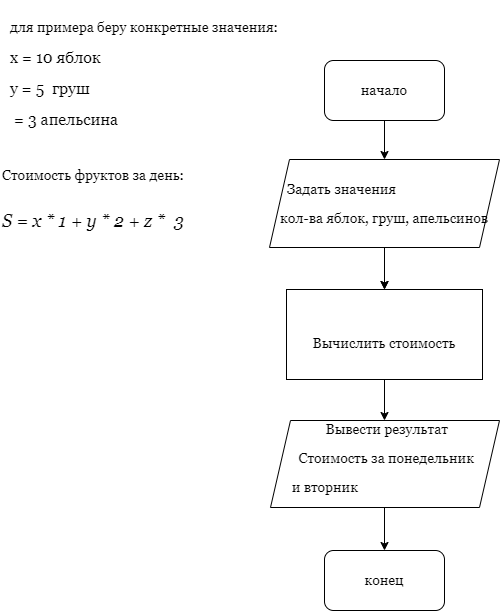

The diagram above was exported from draw.io. Its source (the exported page's mxGraphModel, read from the mxfile embedded in the PNG):
<mxGraphModel dx="1434" dy="844" grid="1" gridSize="10" guides="1" tooltips="1" connect="1" arrows="1" fold="1" page="1" pageScale="1" pageWidth="827" pageHeight="1169" math="0" shadow="0">
  <root>
    <mxCell id="0" />
    <mxCell id="1" parent="0" />
    <mxCell id="9bO1ySpfoNoerUeCrbQn-1" value="&lt;div style=&quot;text-align: justify;&quot;&gt;&lt;span style=&quot;font-size: 14px; font-family: Georgia; background-color: transparent; color: light-dark(rgb(0, 0, 0), rgb(255, 255, 255));&quot;&gt;начало&lt;/span&gt;&lt;/div&gt;" style="rounded=1;whiteSpace=wrap;html=1;" parent="1" vertex="1">
      <mxGeometry x="354" y="90" width="120" height="60" as="geometry" />
    </mxCell>
    <mxCell id="9bO1ySpfoNoerUeCrbQn-3" value="&lt;div style=&quot;text-align: justify;&quot;&gt;&lt;font style=&quot;font-size: 14px;&quot;&gt;&lt;br&gt;&lt;/font&gt;&lt;/div&gt;&lt;p style=&quot;text-align: justify;&quot;&gt;&lt;span&gt;&lt;font face=&quot;Georgia&quot; style=&quot;font-size: 14px;&quot;&gt;&lt;span&gt;Вычислить &lt;/span&gt;&lt;span&gt;стоимость&lt;/span&gt;&lt;/font&gt;&lt;/span&gt;&lt;/p&gt;" style="rounded=0;whiteSpace=wrap;html=1;" parent="1" vertex="1">
      <mxGeometry x="316" y="319" width="196" height="90" as="geometry" />
    </mxCell>
    <mxCell id="9bO1ySpfoNoerUeCrbQn-5" value="&lt;p style=&quot;text-align: justify;&quot;&gt;&lt;font style=&quot;font-size: 14px;&quot; face=&quot;Georgia&quot;&gt;&lt;span&gt;для&amp;nbsp;&lt;/span&gt;&lt;span&gt;примера &lt;/span&gt;&lt;span&gt;беру&amp;nbsp;&lt;/span&gt;&lt;span&gt;конкретные &lt;/span&gt;&lt;span&gt;значения:&lt;/span&gt;&lt;/font&gt;&lt;/p&gt;&lt;p style=&quot;text-align: justify;&quot;&gt;&lt;font size=&quot;3&quot; face=&quot;Georgia&quot;&gt;&lt;span style=&quot;background-color: transparent; color: light-dark(rgb(0, 0, 0), rgb(255, 255, 255));&quot;&gt;x = 10&lt;/span&gt;&lt;span style=&quot;background-color: transparent; color: light-dark(rgb(0, 0, 0), rgb(255, 255, 255));&quot;&gt;&amp;nbsp;&lt;/span&gt;&lt;span style=&quot;background-color: transparent; color: light-dark(rgb(0, 0, 0), rgb(255, 255, 255));&quot;&gt;яблок&lt;/span&gt;&lt;/font&gt;&lt;/p&gt;&lt;p style=&quot;text-align: justify;&quot;&gt;&lt;font size=&quot;3&quot; face=&quot;Georgia&quot;&gt;&lt;span style=&quot;background-color: transparent; color: light-dark(rgb(0, 0, 0), rgb(255, 255, 255));&quot;&gt;y = 5&amp;nbsp;&amp;nbsp;&lt;/span&gt;&lt;span style=&quot;background-color: transparent; color: light-dark(rgb(0, 0, 0), rgb(255, 255, 255));&quot;&gt;груш&lt;/span&gt;&lt;/font&gt;&lt;/p&gt;&lt;p style=&quot;text-align: justify;&quot;&gt;&lt;font size=&quot;3&quot; face=&quot;Georgia&quot;&gt;&lt;span style=&quot;background-color: transparent; color: light-dark(rgb(0, 0, 0), rgb(255, 255, 255));&quot;&gt;&amp;nbsp;= 3&lt;/span&gt;&lt;span style=&quot;background-color: transparent; color: light-dark(rgb(0, 0, 0), rgb(255, 255, 255));&quot;&gt;&amp;nbsp;&lt;/span&gt;&lt;span style=&quot;background-color: transparent; color: light-dark(rgb(0, 0, 0), rgb(255, 255, 255));&quot;&gt;апельсина&lt;/span&gt;&lt;/font&gt;&lt;/p&gt;" style="text;whiteSpace=wrap;html=1;align=right;" parent="1" vertex="1">
      <mxGeometry x="30" y="30" width="280" height="140" as="geometry" />
    </mxCell>
    <mxCell id="9bO1ySpfoNoerUeCrbQn-6" value="&lt;p&gt;&lt;font face=&quot;Georgia&quot; style=&quot;font-size: 14px;&quot;&gt;&lt;span&gt;Стоимость &lt;/span&gt;&lt;span&gt;фруктов &lt;/span&gt;&lt;span&gt;за &lt;/span&gt;&lt;span&gt;день:&lt;/span&gt;&lt;/font&gt;&lt;/p&gt;&lt;div&gt;&lt;span&gt;&lt;font face=&quot;Georgia&quot;&gt;&lt;br&gt;&lt;i style=&quot;&quot;&gt;&lt;font style=&quot;font-size: 18px;&quot;&gt;S = x * 1 + y * 2 + z *&amp;nbsp; 3&lt;/font&gt;&lt;br&gt;&lt;/i&gt;&lt;br&gt;&lt;/font&gt;&lt;/span&gt;&lt;/div&gt;" style="text;whiteSpace=wrap;html=1;" parent="1" vertex="1">
      <mxGeometry x="30" y="178" width="220" height="110" as="geometry" />
    </mxCell>
    <mxCell id="9bO1ySpfoNoerUeCrbQn-7" value="&lt;div style=&quot;text-align: justify;&quot;&gt;&lt;span style=&quot;font-size: 14px; background-color: transparent; color: light-dark(rgb(0, 0, 0), rgb(255, 255, 255));&quot;&gt;&lt;font face=&quot;Georgia&quot;&gt;конец&lt;/font&gt;&lt;/span&gt;&lt;/div&gt;" style="rounded=1;whiteSpace=wrap;html=1;" parent="1" vertex="1">
      <mxGeometry x="354" y="580" width="120" height="60" as="geometry" />
    </mxCell>
    <mxCell id="9bO1ySpfoNoerUeCrbQn-9" value="" style="endArrow=classic;html=1;rounded=0;entryX=0.5;entryY=0;entryDx=0;entryDy=0;" parent="1" target="yGmEpFX4c3qV7Csr4QhU-1" edge="1">
      <mxGeometry width="50" height="50" relative="1" as="geometry">
        <mxPoint x="414" y="150" as="sourcePoint" />
        <mxPoint x="464" y="100" as="targetPoint" />
      </mxGeometry>
    </mxCell>
    <mxCell id="9bO1ySpfoNoerUeCrbQn-10" value="" style="endArrow=classic;html=1;rounded=0;" parent="1" target="9bO1ySpfoNoerUeCrbQn-3" edge="1">
      <mxGeometry width="50" height="50" relative="1" as="geometry">
        <mxPoint x="414" y="280" as="sourcePoint" />
        <mxPoint x="464" y="230" as="targetPoint" />
      </mxGeometry>
    </mxCell>
    <mxCell id="9bO1ySpfoNoerUeCrbQn-11" value="" style="endArrow=classic;html=1;rounded=0;entryX=0.5;entryY=0;entryDx=0;entryDy=0;" parent="1" edge="1">
      <mxGeometry width="50" height="50" relative="1" as="geometry">
        <mxPoint x="414" y="409" as="sourcePoint" />
        <mxPoint x="414" y="450" as="targetPoint" />
      </mxGeometry>
    </mxCell>
    <mxCell id="9bO1ySpfoNoerUeCrbQn-12" value="" style="endArrow=classic;html=1;rounded=0;entryX=0.5;entryY=0;entryDx=0;entryDy=0;" parent="1" target="9bO1ySpfoNoerUeCrbQn-7" edge="1">
      <mxGeometry width="50" height="50" relative="1" as="geometry">
        <mxPoint x="414" y="535" as="sourcePoint" />
        <mxPoint x="464" y="485" as="targetPoint" />
      </mxGeometry>
    </mxCell>
    <mxCell id="yGmEpFX4c3qV7Csr4QhU-2" value="" style="edgeStyle=orthogonalEdgeStyle;rounded=0;orthogonalLoop=1;jettySize=auto;html=1;" edge="1" parent="1" source="yGmEpFX4c3qV7Csr4QhU-1" target="9bO1ySpfoNoerUeCrbQn-3">
      <mxGeometry relative="1" as="geometry" />
    </mxCell>
    <mxCell id="yGmEpFX4c3qV7Csr4QhU-1" value="&lt;div&gt;&lt;br&gt;&lt;/div&gt;&lt;div&gt;&lt;p style=&quot;text-align: justify;&quot;&gt;&lt;font style=&quot;font-size: 14px;&quot; face=&quot;Georgia&quot;&gt;&amp;nbsp; Задать значения&lt;/font&gt;&lt;/p&gt;&lt;p style=&quot;text-align: justify;&quot;&gt;&lt;font face=&quot;Georgia&quot;&gt;&lt;span style=&quot;font-size: 14px;&quot;&gt;кол-ва яблок, груш, апельсинов&lt;/span&gt;&lt;/font&gt;&lt;/p&gt;&lt;div style=&quot;text-align: justify;&quot;&gt;&lt;br&gt;&lt;/div&gt;&lt;/div&gt;" style="shape=parallelogram;perimeter=parallelogramPerimeter;whiteSpace=wrap;html=1;fixedSize=1;" vertex="1" parent="1">
      <mxGeometry x="299" y="189" width="230" height="88" as="geometry" />
    </mxCell>
    <mxCell id="yGmEpFX4c3qV7Csr4QhU-3" value="&lt;br&gt;&lt;p style=&quot;forced-color-adjust: none; text-align: justify;&quot;&gt;&lt;span style=&quot;forced-color-adjust: none;&quot;&gt;&lt;font style=&quot;forced-color-adjust: none; font-size: 14px;&quot; face=&quot;Georgia&quot;&gt;&lt;br class=&quot;Apple-interchange-newline&quot;&gt;&amp;nbsp; &amp;nbsp; &amp;nbsp; &amp;nbsp; &amp;nbsp; Вывести результат&lt;/font&gt;&lt;/span&gt;&lt;/p&gt;&lt;p style=&quot;forced-color-adjust: none; text-align: justify;&quot;&gt;&lt;font style=&quot;forced-color-adjust: none; font-size: 14px;&quot; face=&quot;Georgia&quot;&gt;&amp;nbsp; Стоимость за понедельник&amp;nbsp;&lt;/font&gt;&lt;/p&gt;&lt;p style=&quot;forced-color-adjust: none; text-align: justify;&quot;&gt;&lt;font style=&quot;forced-color-adjust: none; font-size: 14px;&quot; face=&quot;Georgia&quot;&gt;и вторник&lt;/font&gt;&lt;/p&gt;&lt;div style=&quot;forced-color-adjust: none; text-align: justify;&quot;&gt;&lt;br style=&quot;forced-color-adjust: none; color: rgb(0, 0, 0); font-family: Helvetica; font-size: 12px; font-style: normal; font-variant-ligatures: normal; font-variant-caps: normal; font-weight: 400; letter-spacing: normal; orphans: 2; text-align: justify; text-indent: 0px; text-transform: none; widows: 2; word-spacing: 0px; -webkit-text-stroke-width: 0px; white-space: normal; background-color: rgb(251, 251, 251); text-decoration-thickness: initial; text-decoration-style: initial; text-decoration-color: initial;&quot;&gt;&lt;br&gt;&lt;br&gt;&lt;/div&gt;" style="shape=parallelogram;perimeter=parallelogramPerimeter;whiteSpace=wrap;html=1;fixedSize=1;" vertex="1" parent="1">
      <mxGeometry x="300" y="450" width="229" height="87" as="geometry" />
    </mxCell>
  </root>
</mxGraphModel>